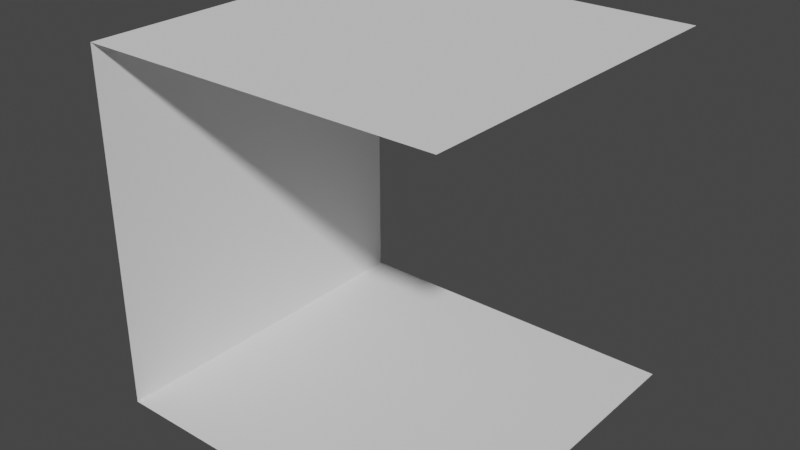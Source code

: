 # Source: map_tileset_5.blend  (saved by Blender 3.3.6; exported with 4.5.12 LTS)
import bpy
from mathutils import Matrix  # noqa: F401  (used for matrix-valued properties, if any)

bpy.ops.wm.read_factory_settings(use_empty=True)
scene = bpy.context.scene
scene.name = 'Scene'

# ---- collections
col_collection = bpy.data.collections.new('Collection'); scene.collection.children.link(col_collection)

# ---- world
world_world = bpy.data.worlds.new('World'); scene.world = world_world
world_world.use_nodes = True; world_world.node_tree.nodes.clear()
_N = world_world.node_tree.nodes; _L = world_world.node_tree.links
n0 = _N.new('ShaderNodeOutputWorld'); n0.name = 'World Output'; n0.location = (300, 300)
n1 = _N.new('ShaderNodeBackground'); n1.name = 'Background'; n1.location = (10, 300)
n1.inputs[0].default_value = (0.05088, 0.05088, 0.05088, 1.0)
_L.new(n1.outputs[0], n0.inputs[0])
n0.is_active_output = True
world_world.color = (0.05088, 0.05088, 0.05088)
world_world.use_sun_shadow = False
world_world.sun_shadow_jitter_overblur = 0.0

# ---- meshes
me_plane = bpy.data.meshes.new('Plane')
me_plane.from_pydata([(-1.0, -1.0, 2.0), (-1.0, -1.0, -1.192e-07), (-1.0, 1.0, 2.0), (-1.0, 1.0, 1.192e-07), (-1.0, -1.344e-07, 2.0), (-1.0, -1.0, 1.0), (-1.0, 1.344e-07, 0.0), (-1.0, 1.0, 1.0), (-1.0, 0.0, 1.0), (-1.0, -0.5, 2.0), (-1.0, -1.0, 0.5), (-1.0, 0.5, 5.96e-08), (-1.0, 1.0, 1.5), (-1.0, 0.5, 2.0), (-1.0, -1.0, 1.5), (-1.0, -0.5, -1.192e-07), (-1.0, 1.0, 0.5), (-1.0, 0.5, 1.0), (-1.0, -0.5, 1.0), (-1.0, -6.718e-08, 1.5), (-1.0, 6.718e-08, 0.5), (-1.0, -0.5, 0.5), (-1.0, -0.5, 1.5), (-1.0, 0.5, 1.5), (-1.0, 0.5, 0.5), (-1.0, -0.75, 2.0), (-1.0, -1.0, 0.25), (-1.0, 0.75, 1.192e-07), (-1.0, 1.0, 1.75), (-1.0, 0.25, 2.0), (-1.0, -1.0, 1.25), (-1.0, -0.25, 0.0), (-1.0, 1.0, 0.75), (-1.0, 0.75, 1.0), (-1.0, -0.25, 1.0), (-1.0, -1.008e-07, 1.75), (-1.0, 3.359e-08, 0.75), (-1.0, -0.25, 2.0), (-1.0, -1.0, 0.75), (-1.0, 0.25, 5.96e-08), (-1.0, 1.0, 1.25), (-1.0, 0.75, 2.0), (-1.0, -1.0, 1.75), (-1.0, -0.75, -1.192e-07), (-1.0, 1.0, 0.25), (-1.0, 0.25, 1.0), (-1.0, -0.75, 1.0), (-1.0, -3.359e-08, 1.25), (-1.0, 1.008e-07, 0.25), (-1.0, -0.25, 0.5), (-1.0, -0.75, 0.5), (-1.0, -0.5, 0.75), (-1.0, -0.5, 0.25), (-1.0, -0.25, 1.5), (-1.0, -0.75, 1.5), (-1.0, -0.5, 1.75), (-1.0, -0.5, 1.25), (-1.0, 0.75, 1.5), (-1.0, 0.25, 1.5), (-1.0, 0.5, 1.75), (-1.0, 0.5, 1.25), (-1.0, 0.75, 0.5), (-1.0, 0.25, 0.5), (-1.0, 0.5, 0.75), (-1.0, 0.5, 0.25), (-1.0, 0.25, 0.25), (-1.0, 0.25, 0.75), (-1.0, 0.75, 0.75), (-1.0, 0.25, 1.25), (-1.0, 0.25, 1.75), (-1.0, 0.75, 1.75), (-1.0, -0.75, 1.25), (-1.0, -0.75, 1.75), (-1.0, -0.25, 1.75), (-1.0, -0.75, 0.25), (-1.0, -0.75, 0.75), (-1.0, -0.25, 0.75), (-1.0, -0.25, 0.25), (-1.0, -0.25, 1.25), (-1.0, 0.75, 1.25), (-1.0, 0.75, 0.25)], [], [(80, 27, 3, 44), (79, 33, 7, 40), (78, 34, 8, 47), (77, 31, 6, 48), (76, 49, 20, 36), (75, 50, 21, 51), (74, 43, 15, 52), (73, 53, 19, 35), (72, 54, 22, 55), (71, 46, 18, 56), (70, 57, 12, 28), (69, 58, 23, 59), (68, 45, 17, 60), (67, 61, 16, 32), (66, 62, 24, 63), (65, 39, 11, 64), (62, 65, 64, 24), (20, 48, 65, 62), (48, 6, 39, 65), (45, 66, 63, 17), (8, 36, 66, 45), (36, 20, 62, 66), (33, 67, 32, 7), (17, 63, 67, 33), (63, 24, 61, 67), (58, 68, 60, 23), (19, 47, 68, 58), (47, 8, 45, 68), (29, 69, 59, 13), (4, 35, 69, 29), (35, 19, 58, 69), (41, 70, 28, 2), (13, 59, 70, 41), (59, 23, 57, 70), (54, 71, 56, 22), (14, 30, 71, 54), (30, 5, 46, 71), (25, 72, 55, 9), (0, 42, 72, 25), (42, 14, 54, 72), (37, 73, 35, 4), (9, 55, 73, 37), (55, 22, 53, 73), (50, 74, 52, 21), (10, 26, 74, 50), (26, 1, 43, 74), (46, 75, 51, 18), (5, 38, 75, 46), (38, 10, 50, 75), (34, 76, 36, 8), (18, 51, 76, 34), (51, 21, 49, 76), (49, 77, 48, 20), (21, 52, 77, 49), (52, 15, 31, 77), (53, 78, 47, 19), (22, 56, 78, 53), (56, 18, 34, 78), (57, 79, 40, 12), (23, 60, 79, 57), (60, 17, 33, 79), (61, 80, 44, 16), (24, 64, 80, 61), (64, 11, 27, 80)])
_uv = me_plane.uv_layers.new(name='UVMap')
_uv.uv.foreach_set('vector', [0.875, 0.875, 1.0, 0.875, 1.0, 1.0, 0.875, 1.0, 0.375, 0.875, 0.5, 0.875, 0.5, 1.0, 0.375, 1.0, 0.375, 0.375, 0.5, 0.375, 0.5, 0.5, 0.375, 0.5, 0.875, 0.375, 1.0, 0.375, 1.0, 0.5, 0.875, 0.5, 0.625, 0.375, 0.75, 0.375, 0.75, 0.5, 0.625, 0.5, 0.625, 0.125, 0.75, 0.125, 0.75, 0.25, 0.625, 0.25, 0.875, 0.125, 1.0, 0.125, 1.0, 0.25, 0.875, 0.25, 0.125, 0.375, 0.25, 0.375, 0.25, 0.5, 0.125, 0.5, 0.125, 0.125, 0.25, 0.125, 0.25, 0.25, 0.125, 0.25, 0.375, 0.125, 0.5, 0.125, 0.5, 0.25, 0.375, 0.25, 0.125, 0.875, 0.25, 0.875, 0.25, 1.0, 0.125, 1.0, 0.125, 0.625, 0.25, 0.625, 0.25, 0.75, 0.125, 0.75, 0.375, 0.625, 0.5, 0.625, 0.5, 0.75, 0.375, 0.75, 0.625, 0.875, 0.75, 0.875, 0.75, 1.0, 0.625, 1.0, 0.625, 0.625, 0.75, 0.625, 0.75, 0.75, 0.625, 0.75, 0.875, 0.625, 1.0, 0.625, 1.0, 0.75, 0.875, 0.75, 0.75, 0.625, 0.875, 0.625, 0.875, 0.75, 0.75, 0.75, 0.75, 0.5, 0.875, 0.5, 0.875, 0.625, 0.75, 0.625, 0.875, 0.5, 1.0, 0.5, 1.0, 0.625, 0.875, 0.625, 0.5, 0.625, 0.625, 0.625, 0.625, 0.75, 0.5, 0.75, 0.5, 0.5, 0.625, 0.5, 0.625, 0.625, 0.5, 0.625, 0.625, 0.5, 0.75, 0.5, 0.75, 0.625, 0.625, 0.625, 0.5, 0.875, 0.625, 0.875, 0.625, 1.0, 0.5, 1.0, 0.5, 0.75, 0.625, 0.75, 0.625, 0.875, 0.5, 0.875, 0.625, 0.75, 0.75, 0.75, 0.75, 0.875, 0.625, 0.875, 0.25, 0.625, 0.375, 0.625, 0.375, 0.75, 0.25, 0.75, 0.25, 0.5, 0.375, 0.5, 0.375, 0.625, 0.25, 0.625, 0.375, 0.5, 0.5, 0.5, 0.5, 0.625, 0.375, 0.625, 0.0, 0.625, 0.125, 0.625, 0.125, 0.75, 0.0, 0.75, 0.0, 0.5, 0.125, 0.5, 0.125, 0.625, 0.0, 0.625, 0.125, 0.5, 0.25, 0.5, 0.25, 0.625, 0.125, 0.625, 0.0, 0.875, 0.125, 0.875, 0.125, 1.0, 0.0, 1.0, 0.0, 0.75, 0.125, 0.75, 0.125, 0.875, 0.0, 0.875, 0.125, 0.75, 0.25, 0.75, 0.25, 0.875, 0.125, 0.875, 0.25, 0.125, 0.375, 0.125, 0.375, 0.25, 0.25, 0.25, 0.25, 0.0, 0.375, 0.0, 0.375, 0.125, 0.25, 0.125, 0.375, 0.0, 0.5, 0.0, 0.5, 0.125, 0.375, 0.125, 0.0, 0.125, 0.125, 0.125, 0.125, 0.25, 0.0, 0.25, 0.0, 0.0, 0.125, 0.0, 0.125, 0.125, 0.0, 0.125, 0.125, 0.0, 0.25, 0.0, 0.25, 0.125, 0.125, 0.125, 0.0, 0.375, 0.125, 0.375, 0.125, 0.5, 0.0, 0.5, 0.0, 0.25, 0.125, 0.25, 0.125, 0.375, 0.0, 0.375, 0.125, 0.25, 0.25, 0.25, 0.25, 0.375, 0.125, 0.375, 0.75, 0.125, 0.875, 0.125, 0.875, 0.25, 0.75, 0.25, 0.75, 0.0, 0.875, 0.0, 0.875, 0.125, 0.75, 0.125, 0.875, 0.0, 1.0, 0.0, 1.0, 0.125, 0.875, 0.125, 0.5, 0.125, 0.625, 0.125, 0.625, 0.25, 0.5, 0.25, 0.5, 0.0, 0.625, 0.0, 0.625, 0.125, 0.5, 0.125, 0.625, 0.0, 0.75, 0.0, 0.75, 0.125, 0.625, 0.125, 0.5, 0.375, 0.625, 0.375, 0.625, 0.5, 0.5, 0.5, 0.5, 0.25, 0.625, 0.25, 0.625, 0.375, 0.5, 0.375, 0.625, 0.25, 0.75, 0.25, 0.75, 0.375, 0.625, 0.375, 0.75, 0.375, 0.875, 0.375, 0.875, 0.5, 0.75, 0.5, 0.75, 0.25, 0.875, 0.25, 0.875, 0.375, 0.75, 0.375, 0.875, 0.25, 1.0, 0.25, 1.0, 0.375, 0.875, 0.375, 0.25, 0.375, 0.375, 0.375, 0.375, 0.5, 0.25, 0.5, 0.25, 0.25, 0.375, 0.25, 0.375, 0.375, 0.25, 0.375, 0.375, 0.25, 0.5, 0.25, 0.5, 0.375, 0.375, 0.375, 0.25, 0.875, 0.375, 0.875, 0.375, 1.0, 0.25, 1.0, 0.25, 0.75, 0.375, 0.75, 0.375, 0.875, 0.25, 0.875, 0.375, 0.75, 0.5, 0.75, 0.5, 0.875, 0.375, 0.875, 0.75, 0.875, 0.875, 0.875, 0.875, 1.0, 0.75, 1.0, 0.75, 0.75, 0.875, 0.75, 0.875, 0.875, 0.75, 0.875, 0.875, 0.75, 1.0, 0.75, 1.0, 0.875, 0.875, 0.875])
me_plane.update()
me_plane_001 = bpy.data.meshes.new('Plane.001')
me_plane_001.from_pydata([(-1.0, -1.0, 0.0), (1.0, -1.0, 0.0), (-1.0, 1.0, 0.0), (1.0, 1.0, 0.0)], [], [(0, 1, 3, 2)])
_uv = me_plane_001.uv_layers.new(name='UVMap')
_uv.uv.foreach_set('vector', [0.0, 0.0, 1.0, 0.0, 1.0, 1.0, 0.0, 1.0])
me_plane_001.update()
me_plane_002 = bpy.data.meshes.new('Plane.002')
me_plane_002.from_pydata([(-1.0, -1.0, 0.0), (1.0, -1.0, 0.0), (-1.0, 1.0, 0.0), (1.0, 1.0, 0.0)], [], [(0, 1, 3, 2)])
_uv = me_plane_002.uv_layers.new(name='UVMap')
_uv.uv.foreach_set('vector', [0.0, 0.0, 1.0, 0.0, 1.0, 1.0, 0.0, 1.0])
me_plane_002.update()

# ---- objects
ob_wall = bpy.data.objects.new('WALL', me_plane)
ob_floor_0 = bpy.data.objects.new('FLOOR_0', me_plane_001)
ob_ceiling_0 = bpy.data.objects.new('CEILING_0', me_plane_002)

# ---- transforms, parenting, visibility, modifiers, constraints
ob_wall.location = (0.0, 0.0, 0.0)
ob_floor_0.location = (0.0, 0.0, 0.0)
ob_ceiling_0.location = (0.0, 0.0, 2.0)
ob_ceiling_0.rotation_euler = (-2.687e-07, 3.142, -2.029e-14)

# ---- collection membership
col_collection.objects.link(ob_wall)
col_collection.objects.link(ob_floor_0)
col_collection.objects.link(ob_ceiling_0)

# ---- scene / render settings (as saved in the file)
scene.frame_start = 1; scene.frame_end = 250; scene.frame_set(1)
scene.render.engine = 'BLENDER_EEVEE_NEXT'
scene.cycles.sampling_pattern = 'TABULATED_SOBOL'
scene.cycles.use_light_tree = False
scene.view_settings.view_transform = 'Filmic'
bpy.context.view_layer.update()

# ---- added for rendering (the .blend has no active camera and no usable light): camera, sun
cam_auto = bpy.data.cameras.new('AutoCamera')
cam_auto.lens = 50.0
cam_auto.sensor_width = 36.0
cam_auto.clip_end = 1000.0
ob_auto_camera = bpy.data.objects.new('AutoCamera', cam_auto)
scene.collection.objects.link(ob_auto_camera)
ob_auto_camera.location = (3.20507, -3.84609, 3.56406)
ob_auto_camera.rotation_euler = (1.09748, -7.21219e-08, 0.694738)
scene.camera = ob_auto_camera
light_auto_sun = bpy.data.lights.new('AutoSun', 'SUN')
light_auto_sun.energy = 3.0
light_auto_sun.angle = 0.0523599
ob_auto_sun = bpy.data.objects.new('AutoSun', light_auto_sun)
scene.collection.objects.link(ob_auto_sun)
ob_auto_sun.rotation_euler = (0.872665, 0.174533, 0.523599)
bpy.context.view_layer.update()
